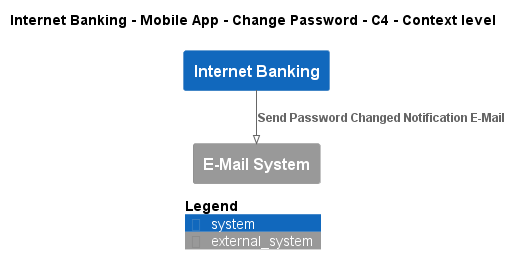

The diagram above was rendered by PlantUML. Its source (embedded in the PNG):
@startuml
!pragma layout smetana
!include ..\..\..\..\..\..\..\.c4s\C4_Context.puml

AddElementTag("c4interflow:lifecycle:new", $bgColor=green, $fontColor=#ffffff, $borderColor=green, $shadowing="False")
AddElementTag("c4interflow:lifecycle:changed", $bgColor=orange, $fontColor=#ffffff, $borderColor=orange, $shadowing="False")
AddElementTag("c4interflow:lifecycle:removed", $bgColor=red, $fontColor=#ffffff, $borderColor=red, $shadowing="False")

AddRelTag("c4interflow:lifecycle:new", $textColor=green, $lineColor=green)
AddRelTag("c4interflow:lifecycle:changed", $textColor=orange, $lineColor=orange)
AddRelTag("c4interflow:lifecycle:removed", $textColor=red, $lineColor=red)

SHOW_PERSON_PORTRAIT()
LAYOUT_TOP_DOWN()

skinparam linetype polyline

title Internet Banking - Mobile App - Change Password - C4 - Context level

System(BigBankPlc.SoftwareSystems.InternetBanking, "Internet Banking", "")
System_Ext(BigBankPlc.SoftwareSystems.EMailSystem, "E-Mail System", "")

Rel(BigBankPlc.SoftwareSystems.InternetBanking, BigBankPlc.SoftwareSystems.EMailSystem, "Send Password Changed Notification E-Mail")


SHOW_LEGEND()
@enduml